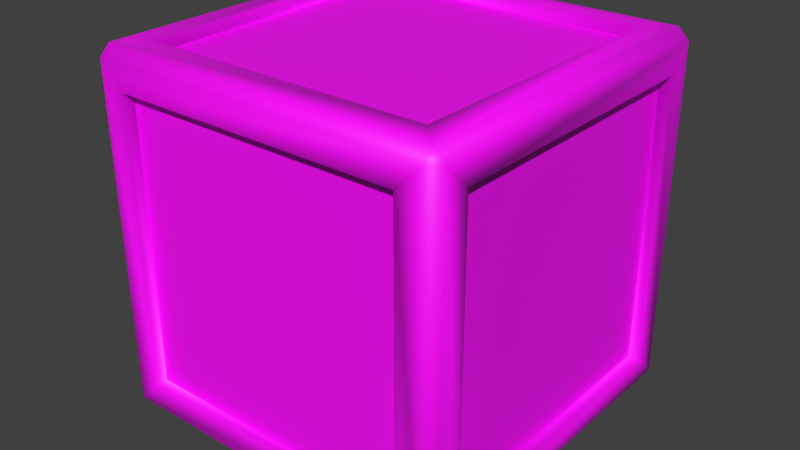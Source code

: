 # Source: generic_crate_01_a.blend  (saved by Blender 2.82.7; exported with 4.5.12 LTS)
import bpy
from mathutils import Matrix  # noqa: F401  (used for matrix-valued properties, if any)

bpy.ops.wm.read_factory_settings(use_empty=True)
scene = bpy.context.scene
scene.name = 'Scene'

# ---- collections
col_collection_1_000 = bpy.data.collections.new('Collection 1.000'); scene.collection.children.link(col_collection_1_000)
col_high_poly = bpy.data.collections.new('High Poly'); col_collection_1_000.children.link(col_high_poly)
col_low_poly = bpy.data.collections.new('Low Poly'); col_collection_1_000.children.link(col_low_poly)

# ---- images (referenced by path relative to the original .blend; pixels are not part of the script)
import os
ASSET_DIR = os.environ.get("B2B_ASSET_DIR", "")  # directory of the original .blend (textures are referenced by path, not embedded)
HERE = os.path.dirname(os.path.abspath(__file__))  # packed textures are extracted next to this script under _unpacked/

def load_image(name, relpath, width, height, colorspace="sRGB"):
    """Load a texture the original file referenced (path relative to the .blend, or extracted next to this script)."""
    p = next((c for c in (os.path.join(HERE, relpath), os.path.join(ASSET_DIR, relpath)) if relpath and os.path.exists(c)), "")
    if p:
        img = bpy.data.images.load(p, check_existing=True)
        img.name = name
    else:  # same state as the original file: an image datablock whose file is absent (Cycles renders it pink)
        img = bpy.data.images.new(name, width, height)
        img.source = "FILE"
        img.filepath = "//" + (relpath or name)
    img.colorspace_settings.name = colorspace
    return img
img_generic_crate_01_a_d_png = load_image('generic_crate_01_a_D.png', 'generic_crate_01_a_D.png', 1024, 1024, 'sRGB')

# ---- materials (node trees are filled in below, after node groups)
mat_generic_crate_01_a = bpy.data.materials.new('generic_crate_01_a')
mat_generic_crate_01_a.alpha_threshold = 0.0
mat_generic_crate_01_a.use_transparent_shadow = False
mat_generic_crate_01_a.roughness = 0.5
mat_generic_crate_01_a.specular_intensity = 1.0
mat_generic_crate_01_a.line_color = (0.0, 0.0, 0.0, 1.0)

# ---- material node trees
mat_generic_crate_01_a.use_nodes = True; mat_generic_crate_01_a.node_tree.nodes.clear()
_N = mat_generic_crate_01_a.node_tree.nodes; _L = mat_generic_crate_01_a.node_tree.links
n0 = _N.new('ShaderNodeOutputMaterial'); n0.name = 'Material Output'; n0.location = (300, 300)
n1 = _N.new('ShaderNodeBsdfPrincipled'); n1.name = 'Principled BSDF'; n1.location = (10, 300)
n1.distribution = 'GGX'
n1.subsurface_method = 'BURLEY'
n1.inputs[3].default_value = 1.45
n1.inputs[27].default_value = (0.0, 0.0, 0.0, 1.0)
n1.inputs[28].default_value = 1.0
n2 = _N.new('ShaderNodeTexImage'); n2.name = 'Image Texture'; n2.location = (-280, 280)
n2.image = img_generic_crate_01_a_d_png
_L.new(n1.outputs[0], n0.inputs[0])
_L.new(n2.outputs[0], n1.inputs[0])
n0.is_active_output = True

# ---- world
world_world = bpy.data.worlds.new('World'); scene.world = world_world
world_world.color = (0.05088, 0.05088, 0.05088)
world_world.use_sun_shadow = False
world_world.sun_shadow_jitter_overblur = 0.0
world_world.cycles.sampling_method = 'NONE'
world_world.cycles.sample_map_resolution = 256

# ---- meshes
me_cratewa64 = bpy.data.meshes.new('cratewA64')
me_cratewa64.from_pydata([(-0.47, -0.47, 0.0), (-0.47, -0.5, 0.03), (-0.5, -0.47, 0.03), (-0.5, 0.47, 0.03), (-0.47, 0.5, 0.03), (-0.47, 0.47, 0.0), (0.47, 0.5, 0.03), (0.5, 0.47, 0.03), (0.47, 0.47, 0.0), (0.5, -0.47, 0.03), (0.47, -0.5, 0.03), (0.47, -0.47, 0.0), (-0.5, -0.47, 0.97), (-0.47, -0.5, 0.97), (-0.47, -0.47, 1.0), (-0.5, 0.47, 0.97), (-0.47, 0.47, 1.0), (-0.47, 0.5, 0.97), (0.47, 0.5, 0.97), (0.47, 0.47, 1.0), (0.5, 0.47, 0.97), (0.5, -0.47, 0.97), (0.47, -0.47, 1.0), (0.47, -0.5, 0.97), (-0.4003, -0.5, 0.09965), (-0.4003, -0.5, 0.9003), (-0.5, -0.4003, 0.9003), (-0.5, -0.4003, 0.09965), (-0.4003, -0.4003, 1.0), (-0.4003, 0.4003, 1.0), (-0.5, 0.4003, 0.9003), (-0.4003, 0.5, 0.9003), (-0.4003, 0.5, 0.09965), (-0.5, 0.4003, 0.09965), (0.4003, 0.4003, 1.0), (0.4003, 0.5, 0.9003), (0.5, 0.4003, 0.9003), (0.5, 0.4003, 0.09965), (0.4003, 0.5, 0.09965), (0.4003, -0.4003, 1.0), (0.5, -0.4003, 0.9003), (0.4003, -0.5, 0.9003), (0.4003, -0.5, 0.09965), (0.5, -0.4003, 0.09965), (-0.47, -0.4003, 0.9003), (-0.47, -0.4003, 0.09965), (-0.47, 0.4003, 0.9003), (-0.47, 0.4003, 0.09965), (-0.4003, -0.47, 0.09965), (-0.4003, -0.47, 0.9003), (0.4003, -0.47, 0.9003), (0.4003, -0.47, 0.09965), (0.47, 0.4003, 0.9003), (0.47, 0.4003, 0.09965), (0.47, -0.4003, 0.9003), (0.47, -0.4003, 0.09965), (-0.4003, 0.47, 0.9003), (-0.4003, 0.47, 0.09965), (0.4003, 0.47, 0.9003), (0.4003, 0.47, 0.09965), (-0.4003, -0.4003, 0.97), (-0.4003, 0.4003, 0.97), (0.4003, 0.4003, 0.97), (0.4003, -0.4003, 0.97)], [], [(43, 37, 53, 55), (28, 39, 63, 60), (38, 32, 57, 59), (24, 42, 51, 48), (0, 1, 2), (3, 4, 5), (6, 7, 8), (9, 10, 11), (12, 13, 14), (15, 16, 17), (18, 19, 20), (21, 22, 23), (1, 13, 12, 2), (14, 16, 15, 12), (17, 4, 3, 15), (5, 0, 2, 3), (16, 19, 18, 17), (20, 7, 6, 18), (8, 5, 4, 6), (19, 22, 21, 20), (23, 10, 9, 21), (11, 8, 7, 9), (22, 14, 13, 23), (0, 11, 10, 1), (33, 27, 45, 47), (24, 25, 13, 1), (26, 27, 2, 12), (28, 29, 16, 14), (30, 26, 12, 15), (31, 32, 4, 17), (33, 30, 15, 3), (27, 33, 3, 2), (29, 34, 19, 16), (35, 31, 17, 18), (36, 37, 7, 20), (38, 35, 18, 6), (32, 38, 6, 4), (34, 39, 22, 19), (40, 36, 20, 21), (41, 42, 10, 23), (43, 40, 21, 9), (37, 43, 9, 7), (39, 28, 14, 22), (25, 41, 23, 13), (42, 24, 1, 10), (44, 46, 47, 45), (30, 33, 47, 46), (26, 30, 46, 44), (27, 26, 44, 45), (50, 49, 48, 51), (41, 25, 49, 50), (42, 41, 50, 51), (25, 24, 48, 49), (52, 54, 55, 53), (40, 43, 55, 54), (36, 40, 54, 52), (37, 36, 52, 53), (56, 58, 59, 57), (35, 38, 59, 58), (31, 35, 58, 56), (32, 31, 56, 57), (63, 62, 61, 60), (39, 34, 62, 63), (34, 29, 61, 62), (29, 28, 60, 61)])
me_cratewa64.polygons.foreach_set('use_smooth', [1, 1, 1, 1, 1, 1, 1, 1, 1, 1, 1, 1, 1, 1, 1, 1, 1, 1, 1, 1, 1, 1, 1, 1, 1, 1, 1, 1, 1, 1, 1, 1, 1, 1, 1, 1, 1, 1, 1, 1, 1, 1, 1, 1, 1, 0, 1, 1, 1, 0, 1, 1, 1, 0, 1, 1, 1, 0, 1, 1, 1, 0, 1, 1, 1])
_uv = me_cratewa64.uv_layers.new(name='UVMap')
_uv.uv.foreach_set('vector', [0.9352, 0.15, 0.9352, 0.8481, 0.909, 0.8481, 0.909, 0.15, 0.1525, 0.9357, 0.8488, 0.9357, 0.8488, 0.9096, 0.1525, 0.9096, 0.8483, 0.935, 0.1502, 0.935, 0.1502, 0.9088, 0.8483, 0.9088, 0.1502, 0.06315, 0.8483, 0.06315, 0.8483, 0.0893, 0.1502, 0.0893, 0.03, 0.03, 0.0, 0.03, 0.03, 0.0, 0.97, 0.97, 1.0, 0.97, 0.97, 1.0, 0.97, 0.03, 1.0, 0.03, 0.97, 0.0, 0.97, 0.97, 1.0, 0.97, 0.97, 1.0, 0.03, 0.03, 0.0, 0.03, 0.03, 0.0, 0.97, 0.03, 0.97, 0.0, 1.0, 0.03, 0.97, 0.97, 0.97, 1.0, 1.0, 0.97, 0.97, 0.03, 0.97, 0.0, 1.0, 0.03, 0.97, 0.03, 0.97, 0.97, 1.0, 0.97, 1.0, 0.03, 0.03, 0.97, 0.97, 0.97, 0.97, 1.0, 0.03, 1.0, 0.03, 0.97, 0.03, 0.03, 0.0, 0.03, 0.0, 0.97, 0.97, 0.03, 0.03, 0.03, 0.03, 0.0, 0.97, 0.0, 0.97, 0.97, 0.97, 0.03, 1.0, 0.03, 1.0, 0.97, 0.03, 0.03, 0.03, 0.97, 0.0, 0.97, 0.0, 0.03, 0.97, 0.97, 0.97, 0.03, 1.0, 0.03, 1.0, 0.97, 0.97, 0.03, 0.03, 0.03, 0.03, 0.0, 0.97, 0.0, 0.03, 0.97, 0.03, 0.03, 0.0, 0.03, 0.0, 0.97, 0.03, 0.97, 0.97, 0.97, 0.97, 1.0, 0.03, 1.0, 0.03, 0.03, 0.03, 0.97, 0.0, 0.97, 0.0, 0.03, 0.03, 0.03, 0.03, 0.97, 0.0, 0.97, 0.0, 0.03, 0.06335, 0.8481, 0.06335, 0.15, 0.0895, 0.15, 0.0895, 0.8481, 0.9003, 0.09965, 0.9003, 0.9003, 0.97, 0.97, 0.97, 0.03, 0.09965, 0.09965, 0.09965, 0.9003, 0.03, 0.97, 0.03, 0.03, 0.09965, 0.9003, 0.9003, 0.9003, 0.97, 0.97, 0.03, 0.97, 0.9003, 0.09965, 0.09965, 0.09965, 0.03, 0.03, 0.97, 0.03, 0.09965, 0.9003, 0.09965, 0.09965, 0.03, 0.03, 0.03, 0.97, 0.9003, 0.9003, 0.9003, 0.09965, 0.97, 0.03, 0.97, 0.97, 0.09965, 0.9003, 0.9003, 0.9003, 0.97, 0.97, 0.03, 0.97, 0.9003, 0.9003, 0.9003, 0.09965, 0.97, 0.03, 0.97, 0.97, 0.9003, 0.9003, 0.09965, 0.9003, 0.03, 0.97, 0.97, 0.97, 0.09965, 0.09965, 0.09965, 0.9003, 0.03, 0.97, 0.03, 0.03, 0.9003, 0.09965, 0.9003, 0.9003, 0.97, 0.97, 0.97, 0.03, 0.09965, 0.09965, 0.9003, 0.09965, 0.97, 0.03, 0.03, 0.03, 0.9003, 0.09965, 0.09965, 0.09965, 0.03, 0.03, 0.97, 0.03, 0.9003, 0.09965, 0.09965, 0.09965, 0.03, 0.03, 0.97, 0.03, 0.09965, 0.9003, 0.09965, 0.09965, 0.03, 0.03, 0.03, 0.97, 0.9003, 0.9003, 0.9003, 0.09965, 0.97, 0.03, 0.97, 0.97, 0.09965, 0.9003, 0.9003, 0.9003, 0.97, 0.97, 0.03, 0.97, 0.09965, 0.09965, 0.09965, 0.9003, 0.03, 0.97, 0.03, 0.03, 0.9003, 0.9003, 0.09965, 0.9003, 0.03, 0.97, 0.97, 0.97, 0.09965, 0.09965, 0.9003, 0.09965, 0.97, 0.03, 0.03, 0.03, 0.09965, 0.09965, 0.9003, 0.09965, 0.9003, 0.9003, 0.09965, 0.9003, 0.06586, 0.849, 0.06586, 0.1527, 0.09195, 0.1527, 0.09195, 0.849, 0.06335, 0.15, 0.06335, 0.8481, 0.0895, 0.8481, 0.0895, 0.15, 0.06586, 0.1527, 0.06586, 0.849, 0.09195, 0.849, 0.09195, 0.1527, 0.09965, 0.9003, 0.9003, 0.9003, 0.9003, 0.09965, 0.09965, 0.09965, 0.8483, 0.06315, 0.1502, 0.06315, 0.1502, 0.0893, 0.8483, 0.0893, 0.06434, 0.1549, 0.06434, 0.8477, 0.0903, 0.8477, 0.0903, 0.1549, 0.06434, 0.8477, 0.06434, 0.1549, 0.0903, 0.1549, 0.0903, 0.8477, 0.09965, 0.09965, 0.9003, 0.09965, 0.9003, 0.9003, 0.09965, 0.9003, 0.9355, 0.849, 0.9355, 0.1527, 0.9094, 0.1527, 0.9094, 0.849, 0.9352, 0.8481, 0.9352, 0.15, 0.909, 0.15, 0.909, 0.8481, 0.9355, 0.1527, 0.9355, 0.849, 0.9094, 0.849, 0.9094, 0.1527, 0.09965, 0.9003, 0.9003, 0.9003, 0.9003, 0.09965, 0.09965, 0.09965, 0.9296, 0.8477, 0.9296, 0.1549, 0.9037, 0.1549, 0.9037, 0.8477, 0.1502, 0.935, 0.8483, 0.935, 0.8483, 0.9088, 0.1502, 0.9088, 0.9296, 0.1549, 0.9296, 0.8477, 0.9037, 0.8477, 0.9037, 0.1549, 0.09965, 0.09965, 0.9003, 0.09965, 0.9003, 0.9003, 0.09965, 0.9003, 0.1506, 0.9339, 0.8434, 0.9339, 0.8434, 0.908, 0.1506, 0.908, 0.8488, 0.9357, 0.1525, 0.9357, 0.1525, 0.9096, 0.8488, 0.9096, 0.8434, 0.9339, 0.1506, 0.9339, 0.1506, 0.908, 0.8434, 0.908])
_ca = me_cratewa64.color_attributes.new('Col', 'BYTE_COLOR', 'CORNER')
_ca.data.foreach_set('color', [1.0, 1.0, 1.0, 1.0, 1.0, 1.0, 1.0, 1.0, 0.3325, 0.3325, 0.3325, 1.0, 0.3278, 0.3278, 0.3278, 1.0, 1.0, 1.0, 1.0, 1.0, 1.0, 1.0, 1.0, 1.0, 0.3185, 0.3185, 0.3185, 1.0, 0.3185, 0.3185, 0.3185, 1.0, 1.0, 1.0, 1.0, 1.0, 1.0, 1.0, 1.0, 1.0, 0.3185, 0.3185, 0.3185, 1.0, 0.3231, 0.3231, 0.3231, 1.0, 1.0, 1.0, 1.0, 1.0, 1.0, 1.0, 1.0, 1.0, 0.3185, 0.3185, 0.3185, 1.0, 0.3231, 0.3231, 0.3231, 1.0, 1.0, 1.0, 1.0, 1.0, 1.0, 1.0, 1.0, 1.0, 1.0, 1.0, 1.0, 1.0, 1.0, 1.0, 1.0, 1.0, 1.0, 1.0, 1.0, 1.0, 1.0, 1.0, 1.0, 1.0, 1.0, 1.0, 1.0, 1.0, 1.0, 1.0, 1.0, 1.0, 1.0, 1.0, 1.0, 1.0, 1.0, 1.0, 1.0, 1.0, 1.0, 1.0, 1.0, 1.0, 1.0, 1.0, 1.0, 1.0, 1.0, 1.0, 1.0, 1.0, 1.0, 1.0, 1.0, 1.0, 1.0, 1.0, 1.0, 1.0, 1.0, 1.0, 1.0, 1.0, 1.0, 1.0, 1.0, 1.0, 1.0, 1.0, 1.0, 1.0, 1.0, 1.0, 1.0, 1.0, 1.0, 1.0, 1.0, 1.0, 1.0, 1.0, 1.0, 1.0, 1.0, 1.0, 1.0, 1.0, 1.0, 1.0, 1.0, 1.0, 1.0, 1.0, 1.0, 1.0, 1.0, 1.0, 1.0, 1.0, 1.0, 1.0, 1.0, 1.0, 1.0, 1.0, 1.0, 1.0, 1.0, 1.0, 1.0, 1.0, 1.0, 1.0, 1.0, 1.0, 1.0, 1.0, 1.0, 1.0, 1.0, 1.0, 1.0, 1.0, 1.0, 1.0, 1.0, 1.0, 1.0, 1.0, 1.0, 1.0, 1.0, 1.0, 1.0, 1.0, 1.0, 1.0, 1.0, 1.0, 1.0, 1.0, 1.0, 1.0, 1.0, 1.0, 1.0, 1.0, 1.0, 1.0, 1.0, 1.0, 1.0, 1.0, 1.0, 1.0, 1.0, 1.0, 1.0, 1.0, 1.0, 1.0, 1.0, 1.0, 1.0, 1.0, 1.0, 1.0, 1.0, 1.0, 1.0, 1.0, 1.0, 1.0, 1.0, 1.0, 1.0, 1.0, 1.0, 1.0, 1.0, 1.0, 1.0, 1.0, 1.0, 1.0, 1.0, 1.0, 1.0, 1.0, 1.0, 1.0, 1.0, 1.0, 1.0, 1.0, 1.0, 1.0, 1.0, 1.0, 1.0, 1.0, 1.0, 1.0, 1.0, 1.0, 1.0, 1.0, 1.0, 1.0, 1.0, 1.0, 1.0, 1.0, 1.0, 1.0, 1.0, 1.0, 1.0, 1.0, 1.0, 1.0, 1.0, 1.0, 1.0, 1.0, 1.0, 1.0, 1.0, 1.0, 1.0, 1.0, 1.0, 1.0, 1.0, 1.0, 1.0, 1.0, 1.0, 1.0, 1.0, 1.0, 1.0, 1.0, 1.0, 1.0, 1.0, 1.0, 1.0, 1.0, 1.0, 1.0, 1.0, 1.0, 1.0, 1.0, 1.0, 1.0, 1.0, 1.0, 1.0, 1.0, 1.0, 1.0, 1.0, 1.0, 1.0, 1.0, 1.0, 1.0, 1.0, 1.0, 1.0, 1.0, 1.0, 1.0, 1.0, 1.0, 1.0, 1.0, 1.0, 1.0, 1.0, 1.0, 1.0, 1.0, 1.0, 1.0, 1.0, 1.0, 1.0, 1.0, 1.0, 1.0, 1.0, 1.0, 0.3185, 0.3185, 0.3185, 1.0, 0.3185, 0.3185, 0.3185, 1.0, 1.0, 1.0, 1.0, 1.0, 1.0, 1.0, 1.0, 1.0, 1.0, 1.0, 1.0, 1.0, 1.0, 1.0, 1.0, 1.0, 1.0, 1.0, 1.0, 1.0, 1.0, 1.0, 1.0, 1.0, 1.0, 1.0, 1.0, 1.0, 1.0, 1.0, 1.0, 1.0, 1.0, 1.0, 1.0, 1.0, 1.0, 1.0, 1.0, 1.0, 1.0, 1.0, 1.0, 1.0, 1.0, 1.0, 1.0, 1.0, 1.0, 1.0, 1.0, 1.0, 1.0, 1.0, 1.0, 1.0, 1.0, 1.0, 1.0, 1.0, 1.0, 1.0, 1.0, 1.0, 1.0, 1.0, 1.0, 1.0, 1.0, 1.0, 1.0, 1.0, 1.0, 1.0, 1.0, 1.0, 1.0, 1.0, 1.0, 1.0, 1.0, 1.0, 1.0, 1.0, 1.0, 1.0, 1.0, 1.0, 1.0, 1.0, 1.0, 1.0, 1.0, 1.0, 1.0, 1.0, 1.0, 1.0, 1.0, 1.0, 1.0, 1.0, 1.0, 1.0, 1.0, 1.0, 1.0, 1.0, 1.0, 1.0, 1.0, 1.0, 1.0, 1.0, 1.0, 1.0, 1.0, 1.0, 1.0, 1.0, 1.0, 1.0, 1.0, 1.0, 1.0, 1.0, 1.0, 1.0, 1.0, 1.0, 1.0, 1.0, 1.0, 1.0, 1.0, 1.0, 1.0, 1.0, 1.0, 1.0, 1.0, 1.0, 1.0, 1.0, 1.0, 1.0, 1.0, 1.0, 1.0, 1.0, 1.0, 1.0, 1.0, 1.0, 1.0, 1.0, 1.0, 1.0, 1.0, 1.0, 1.0, 1.0, 1.0, 1.0, 1.0, 1.0, 1.0, 1.0, 1.0, 1.0, 1.0, 1.0, 1.0, 1.0, 1.0, 1.0, 1.0, 1.0, 1.0, 1.0, 1.0, 1.0, 1.0, 1.0, 1.0, 1.0, 1.0, 1.0, 1.0, 1.0, 1.0, 1.0, 1.0, 1.0, 1.0, 1.0, 1.0, 1.0, 1.0, 1.0, 1.0, 1.0, 1.0, 1.0, 1.0, 1.0, 1.0, 1.0, 1.0, 1.0, 1.0, 1.0, 1.0, 1.0, 1.0, 1.0, 1.0, 1.0, 1.0, 1.0, 1.0, 1.0, 1.0, 1.0, 1.0, 1.0, 1.0, 1.0, 1.0, 1.0, 1.0, 1.0, 1.0, 1.0, 1.0, 1.0, 1.0, 1.0, 1.0, 1.0, 1.0, 1.0, 1.0, 1.0, 1.0, 1.0, 1.0, 1.0, 1.0, 1.0, 1.0, 1.0, 1.0, 1.0, 1.0, 1.0, 1.0, 1.0, 1.0, 1.0, 1.0, 1.0, 1.0, 1.0, 1.0, 1.0, 1.0, 1.0, 1.0, 1.0, 1.0, 1.0, 1.0, 1.0, 1.0, 1.0, 1.0, 1.0, 1.0, 1.0, 1.0, 1.0, 1.0, 1.0, 1.0, 1.0, 1.0, 1.0, 1.0, 1.0, 1.0, 1.0, 1.0, 1.0, 1.0, 1.0, 1.0, 1.0, 1.0, 1.0, 1.0, 1.0, 1.0, 1.0, 1.0, 1.0, 1.0, 1.0, 1.0, 1.0, 1.0, 1.0, 1.0, 1.0, 1.0, 1.0, 1.0, 1.0, 1.0, 1.0, 1.0, 1.0, 1.0, 1.0, 1.0, 1.0, 1.0, 1.0, 1.0, 1.0, 1.0, 1.0, 1.0, 1.0, 1.0, 1.0, 1.0, 1.0, 1.0, 1.0, 1.0, 1.0, 1.0, 1.0, 0.3185, 0.3185, 0.3185, 1.0, 0.3185, 0.3185, 0.3185, 1.0, 1.0, 1.0, 1.0, 1.0, 1.0, 1.0, 1.0, 1.0, 0.3185, 0.3185, 0.3185, 1.0, 0.3185, 0.3185, 0.3185, 1.0, 1.0, 1.0, 1.0, 1.0, 1.0, 1.0, 1.0, 1.0, 0.3185, 0.3185, 0.3185, 1.0, 0.3185, 0.3185, 0.3185, 1.0, 1.0, 1.0, 1.0, 1.0, 1.0, 1.0, 1.0, 1.0, 1.0, 1.0, 1.0, 1.0, 1.0, 1.0, 1.0, 1.0, 1.0, 1.0, 1.0, 1.0, 1.0, 1.0, 1.0, 1.0, 0.3712, 0.3712, 0.3712, 1.0, 0.3185, 0.3185, 0.3185, 1.0, 1.0, 1.0, 1.0, 1.0, 1.0, 1.0, 1.0, 1.0, 0.3185, 0.3185, 0.3185, 1.0, 0.3185, 0.3185, 0.3185, 1.0, 1.0, 1.0, 1.0, 1.0, 1.0, 1.0, 1.0, 1.0, 0.3231, 0.3231, 0.3231, 1.0, 0.3712, 0.3712, 0.3712, 1.0, 1.0, 1.0, 1.0, 1.0, 1.0, 1.0, 1.0, 1.0, 1.0, 1.0, 1.0, 1.0, 1.0, 1.0, 1.0, 1.0, 1.0, 1.0, 1.0, 1.0, 1.0, 1.0, 1.0, 1.0, 0.3278, 0.3278, 0.3278, 1.0, 0.3231, 0.3231, 0.3231, 1.0, 1.0, 1.0, 1.0, 1.0, 1.0, 1.0, 1.0, 1.0, 0.3231, 0.3231, 0.3231, 1.0, 0.3325, 0.3325, 0.3325, 1.0, 1.0, 1.0, 1.0, 1.0, 1.0, 1.0, 1.0, 1.0, 0.3325, 0.3325, 0.3325, 1.0, 0.3325, 0.3325, 0.3325, 1.0, 1.0, 1.0, 1.0, 1.0, 1.0, 1.0, 1.0, 1.0, 1.0, 1.0, 1.0, 1.0, 1.0, 1.0, 1.0, 1.0, 1.0, 1.0, 1.0, 1.0, 1.0, 1.0, 1.0, 1.0, 0.3231, 0.3231, 0.3231, 1.0, 0.3278, 0.3278, 0.3278, 1.0, 1.0, 1.0, 1.0, 1.0, 1.0, 1.0, 1.0, 1.0, 0.3278, 0.3278, 0.3278, 1.0, 0.3419, 0.3419, 0.3419, 1.0, 1.0, 1.0, 1.0, 1.0, 1.0, 1.0, 1.0, 1.0, 0.3419, 0.3419, 0.3419, 1.0, 0.3185, 0.3185, 0.3185, 1.0, 1.0, 1.0, 1.0, 1.0, 1.0, 1.0, 1.0, 1.0, 1.0, 1.0, 1.0, 1.0, 1.0, 1.0, 1.0, 1.0, 1.0, 1.0, 1.0, 1.0, 0.9216, 0.9216, 0.9216, 1.0, 0.3185, 0.3185, 0.3185, 1.0, 0.3185, 0.3185, 0.3185, 1.0, 0.9216, 0.9216, 0.9216, 1.0, 0.9911, 0.9911, 0.9911, 1.0, 0.3231, 0.3231, 0.3231, 1.0, 0.3185, 0.3185, 0.3185, 1.0, 0.9911, 0.9911, 0.9911, 1.0, 1.0, 1.0, 1.0, 1.0, 0.3185, 0.3185, 0.3185, 1.0, 0.3231, 0.3231, 0.3231, 1.0])
me_cratewa64.materials.append(mat_generic_crate_01_a)
me_cratewa64.use_remesh_preserve_volume = False
me_cratewa64.use_remesh_preserve_attributes = False
me_cratewa64.use_mirror_vertex_groups = False
me_cratewa64.use_paint_bone_selection = False
me_cratewa64.use_paint_mask = True
me_cratewa64.update()
me_cratewa64_001 = bpy.data.meshes.new('cratewA64.001')
me_cratewa64_001.from_pydata([(-0.47, -0.47, 0.0), (-0.47, -0.5, 0.03), (-0.5, -0.47, 0.03), (-0.5, 0.47, 0.03), (-0.47, 0.5, 0.03), (-0.47, 0.47, 0.0), (0.47, 0.5, 0.03), (0.5, 0.47, 0.03), (0.47, 0.47, 0.0), (0.5, -0.47, 0.03), (0.47, -0.5, 0.03), (0.47, -0.47, 0.0), (-0.5, -0.47, 0.97), (-0.47, -0.5, 0.97), (-0.47, -0.47, 1.0), (-0.5, 0.47, 0.97), (-0.47, 0.47, 1.0), (-0.47, 0.5, 0.97), (0.47, 0.5, 0.97), (0.47, 0.47, 1.0), (0.5, 0.47, 0.97), (0.5, -0.47, 0.97), (0.47, -0.47, 1.0), (0.47, -0.5, 0.97), (-0.4003, -0.5, 0.09965), (-0.4003, -0.5, 0.9003), (-0.5, -0.4003, 0.9003), (-0.5, -0.4003, 0.09965), (-0.4003, -0.4003, 1.0), (-0.4003, 0.4003, 1.0), (-0.5, 0.4003, 0.9003), (-0.4003, 0.5, 0.9003), (-0.4003, 0.5, 0.09965), (-0.5, 0.4003, 0.09965), (0.4003, 0.4003, 1.0), (0.4003, 0.5, 0.9003), (0.5, 0.4003, 0.9003), (0.5, 0.4003, 0.09965), (0.4003, 0.5, 0.09965), (0.4003, -0.4003, 1.0), (0.5, -0.4003, 0.9003), (0.4003, -0.5, 0.9003), (0.4003, -0.5, 0.09965), (0.5, -0.4003, 0.09965), (-0.47, -0.4003, 0.9003), (-0.47, -0.4003, 0.09965), (-0.47, 0.4003, 0.9003), (-0.47, 0.4003, 0.09965), (-0.4003, -0.47, 0.09965), (-0.4003, -0.47, 0.9003), (0.4003, -0.47, 0.9003), (0.4003, -0.47, 0.09965), (0.47, 0.4003, 0.9003), (0.47, 0.4003, 0.09965), (0.47, -0.4003, 0.9003), (0.47, -0.4003, 0.09965), (-0.4003, 0.47, 0.9003), (-0.4003, 0.47, 0.09965), (0.4003, 0.47, 0.9003), (0.4003, 0.47, 0.09965), (-0.4003, -0.4003, 0.97), (-0.4003, 0.4003, 0.97), (0.4003, 0.4003, 0.97), (0.4003, -0.4003, 0.97)], [], [(43, 37, 53, 55), (28, 39, 63, 60), (38, 32, 57, 59), (24, 42, 51, 48), (0, 1, 2), (3, 4, 5), (6, 7, 8), (9, 10, 11), (12, 13, 14), (15, 16, 17), (18, 19, 20), (21, 22, 23), (1, 13, 12, 2), (14, 16, 15, 12), (17, 4, 3, 15), (5, 0, 2, 3), (16, 19, 18, 17), (20, 7, 6, 18), (8, 5, 4, 6), (19, 22, 21, 20), (23, 10, 9, 21), (11, 8, 7, 9), (22, 14, 13, 23), (0, 11, 10, 1), (33, 27, 45, 47), (24, 25, 13, 1), (26, 27, 2, 12), (28, 29, 16, 14), (30, 26, 12, 15), (31, 32, 4, 17), (33, 30, 15, 3), (27, 33, 3, 2), (29, 34, 19, 16), (35, 31, 17, 18), (36, 37, 7, 20), (38, 35, 18, 6), (32, 38, 6, 4), (34, 39, 22, 19), (40, 36, 20, 21), (41, 42, 10, 23), (43, 40, 21, 9), (37, 43, 9, 7), (39, 28, 14, 22), (25, 41, 23, 13), (42, 24, 1, 10), (44, 46, 47, 45), (30, 33, 47, 46), (26, 30, 46, 44), (27, 26, 44, 45), (50, 49, 48, 51), (41, 25, 49, 50), (42, 41, 50, 51), (25, 24, 48, 49), (52, 54, 55, 53), (40, 43, 55, 54), (36, 40, 54, 52), (37, 36, 52, 53), (56, 58, 59, 57), (35, 38, 59, 58), (31, 35, 58, 56), (32, 31, 56, 57), (63, 62, 61, 60), (39, 34, 62, 63), (34, 29, 61, 62), (29, 28, 60, 61)])
me_cratewa64_001.polygons.foreach_set('use_smooth', [1, 1, 1, 1, 1, 1, 1, 1, 1, 1, 1, 1, 1, 1, 1, 1, 1, 1, 1, 1, 1, 1, 1, 1, 1, 1, 1, 1, 1, 1, 1, 1, 1, 1, 1, 1, 1, 1, 1, 1, 1, 1, 1, 1, 1, 0, 1, 1, 1, 0, 1, 1, 1, 0, 1, 1, 1, 0, 1, 1, 1, 0, 1, 1, 1])
_uv = me_cratewa64_001.uv_layers.new(name='UVMap')
_uv.uv.foreach_set('vector', [0.9352, 0.15, 0.9352, 0.8481, 0.909, 0.8481, 0.909, 0.15, 0.1525, 0.9357, 0.8488, 0.9357, 0.8488, 0.9096, 0.1525, 0.9096, 0.8483, 0.935, 0.1502, 0.935, 0.1502, 0.9088, 0.8483, 0.9088, 0.1502, 0.06315, 0.8483, 0.06315, 0.8483, 0.0893, 0.1502, 0.0893, 0.03, 0.03, 0.0, 0.03, 0.03, 0.0, 0.97, 0.97, 1.0, 0.97, 0.97, 1.0, 0.97, 0.03, 1.0, 0.03, 0.97, 0.0, 0.97, 0.97, 1.0, 0.97, 0.97, 1.0, 0.03, 0.03, 0.0, 0.03, 0.03, 0.0, 0.97, 0.03, 0.97, 0.0, 1.0, 0.03, 0.97, 0.97, 0.97, 1.0, 1.0, 0.97, 0.97, 0.03, 0.97, 0.0, 1.0, 0.03, 0.97, 0.03, 0.97, 0.97, 1.0, 0.97, 1.0, 0.03, 0.03, 0.97, 0.97, 0.97, 0.97, 1.0, 0.03, 1.0, 0.03, 0.97, 0.03, 0.03, 0.0, 0.03, 0.0, 0.97, 0.97, 0.03, 0.03, 0.03, 0.03, 0.0, 0.97, 0.0, 0.97, 0.97, 0.97, 0.03, 1.0, 0.03, 1.0, 0.97, 0.03, 0.03, 0.03, 0.97, 0.0, 0.97, 0.0, 0.03, 0.97, 0.97, 0.97, 0.03, 1.0, 0.03, 1.0, 0.97, 0.97, 0.03, 0.03, 0.03, 0.03, 0.0, 0.97, 0.0, 0.03, 0.97, 0.03, 0.03, 0.0, 0.03, 0.0, 0.97, 0.03, 0.97, 0.97, 0.97, 0.97, 1.0, 0.03, 1.0, 0.03, 0.03, 0.03, 0.97, 0.0, 0.97, 0.0, 0.03, 0.03, 0.03, 0.03, 0.97, 0.0, 0.97, 0.0, 0.03, 0.06335, 0.8481, 0.06335, 0.15, 0.0895, 0.15, 0.0895, 0.8481, 0.9003, 0.09965, 0.9003, 0.9003, 0.97, 0.97, 0.97, 0.03, 0.09965, 0.09965, 0.09965, 0.9003, 0.03, 0.97, 0.03, 0.03, 0.09965, 0.9003, 0.9003, 0.9003, 0.97, 0.97, 0.03, 0.97, 0.9003, 0.09965, 0.09965, 0.09965, 0.03, 0.03, 0.97, 0.03, 0.09965, 0.9003, 0.09965, 0.09965, 0.03, 0.03, 0.03, 0.97, 0.9003, 0.9003, 0.9003, 0.09965, 0.97, 0.03, 0.97, 0.97, 0.09965, 0.9003, 0.9003, 0.9003, 0.97, 0.97, 0.03, 0.97, 0.9003, 0.9003, 0.9003, 0.09965, 0.97, 0.03, 0.97, 0.97, 0.9003, 0.9003, 0.09965, 0.9003, 0.03, 0.97, 0.97, 0.97, 0.09965, 0.09965, 0.09965, 0.9003, 0.03, 0.97, 0.03, 0.03, 0.9003, 0.09965, 0.9003, 0.9003, 0.97, 0.97, 0.97, 0.03, 0.09965, 0.09965, 0.9003, 0.09965, 0.97, 0.03, 0.03, 0.03, 0.9003, 0.09965, 0.09965, 0.09965, 0.03, 0.03, 0.97, 0.03, 0.9003, 0.09965, 0.09965, 0.09965, 0.03, 0.03, 0.97, 0.03, 0.09965, 0.9003, 0.09965, 0.09965, 0.03, 0.03, 0.03, 0.97, 0.9003, 0.9003, 0.9003, 0.09965, 0.97, 0.03, 0.97, 0.97, 0.09965, 0.9003, 0.9003, 0.9003, 0.97, 0.97, 0.03, 0.97, 0.09965, 0.09965, 0.09965, 0.9003, 0.03, 0.97, 0.03, 0.03, 0.9003, 0.9003, 0.09965, 0.9003, 0.03, 0.97, 0.97, 0.97, 0.09965, 0.09965, 0.9003, 0.09965, 0.97, 0.03, 0.03, 0.03, 0.09965, 0.09965, 0.9003, 0.09965, 0.9003, 0.9003, 0.09965, 0.9003, 0.06586, 0.849, 0.06586, 0.1527, 0.09195, 0.1527, 0.09195, 0.849, 0.06335, 0.15, 0.06335, 0.8481, 0.0895, 0.8481, 0.0895, 0.15, 0.06586, 0.1527, 0.06586, 0.849, 0.09195, 0.849, 0.09195, 0.1527, 0.09965, 0.9003, 0.9003, 0.9003, 0.9003, 0.09965, 0.09965, 0.09965, 0.8483, 0.06315, 0.1502, 0.06315, 0.1502, 0.0893, 0.8483, 0.0893, 0.06434, 0.1549, 0.06434, 0.8477, 0.0903, 0.8477, 0.0903, 0.1549, 0.06434, 0.8477, 0.06434, 0.1549, 0.0903, 0.1549, 0.0903, 0.8477, 0.09965, 0.09965, 0.9003, 0.09965, 0.9003, 0.9003, 0.09965, 0.9003, 0.9355, 0.849, 0.9355, 0.1527, 0.9094, 0.1527, 0.9094, 0.849, 0.9352, 0.8481, 0.9352, 0.15, 0.909, 0.15, 0.909, 0.8481, 0.9355, 0.1527, 0.9355, 0.849, 0.9094, 0.849, 0.9094, 0.1527, 0.09965, 0.9003, 0.9003, 0.9003, 0.9003, 0.09965, 0.09965, 0.09965, 0.9296, 0.8477, 0.9296, 0.1549, 0.9037, 0.1549, 0.9037, 0.8477, 0.1502, 0.935, 0.8483, 0.935, 0.8483, 0.9088, 0.1502, 0.9088, 0.9296, 0.1549, 0.9296, 0.8477, 0.9037, 0.8477, 0.9037, 0.1549, 0.09965, 0.09965, 0.9003, 0.09965, 0.9003, 0.9003, 0.09965, 0.9003, 0.1506, 0.9339, 0.8434, 0.9339, 0.8434, 0.908, 0.1506, 0.908, 0.8488, 0.9357, 0.1525, 0.9357, 0.1525, 0.9096, 0.8488, 0.9096, 0.8434, 0.9339, 0.1506, 0.9339, 0.1506, 0.908, 0.8434, 0.908])
_ca = me_cratewa64_001.color_attributes.new('Col', 'BYTE_COLOR', 'CORNER')
_ca.data.foreach_set('color', [1.0, 1.0, 1.0, 1.0, 1.0, 1.0, 1.0, 1.0, 0.3325, 0.3325, 0.3325, 1.0, 0.3278, 0.3278, 0.3278, 1.0, 1.0, 1.0, 1.0, 1.0, 1.0, 1.0, 1.0, 1.0, 0.3185, 0.3185, 0.3185, 1.0, 0.3185, 0.3185, 0.3185, 1.0, 1.0, 1.0, 1.0, 1.0, 1.0, 1.0, 1.0, 1.0, 0.3185, 0.3185, 0.3185, 1.0, 0.3231, 0.3231, 0.3231, 1.0, 1.0, 1.0, 1.0, 1.0, 1.0, 1.0, 1.0, 1.0, 0.3185, 0.3185, 0.3185, 1.0, 0.3231, 0.3231, 0.3231, 1.0, 1.0, 1.0, 1.0, 1.0, 1.0, 1.0, 1.0, 1.0, 1.0, 1.0, 1.0, 1.0, 1.0, 1.0, 1.0, 1.0, 1.0, 1.0, 1.0, 1.0, 1.0, 1.0, 1.0, 1.0, 1.0, 1.0, 1.0, 1.0, 1.0, 1.0, 1.0, 1.0, 1.0, 1.0, 1.0, 1.0, 1.0, 1.0, 1.0, 1.0, 1.0, 1.0, 1.0, 1.0, 1.0, 1.0, 1.0, 1.0, 1.0, 1.0, 1.0, 1.0, 1.0, 1.0, 1.0, 1.0, 1.0, 1.0, 1.0, 1.0, 1.0, 1.0, 1.0, 1.0, 1.0, 1.0, 1.0, 1.0, 1.0, 1.0, 1.0, 1.0, 1.0, 1.0, 1.0, 1.0, 1.0, 1.0, 1.0, 1.0, 1.0, 1.0, 1.0, 1.0, 1.0, 1.0, 1.0, 1.0, 1.0, 1.0, 1.0, 1.0, 1.0, 1.0, 1.0, 1.0, 1.0, 1.0, 1.0, 1.0, 1.0, 1.0, 1.0, 1.0, 1.0, 1.0, 1.0, 1.0, 1.0, 1.0, 1.0, 1.0, 1.0, 1.0, 1.0, 1.0, 1.0, 1.0, 1.0, 1.0, 1.0, 1.0, 1.0, 1.0, 1.0, 1.0, 1.0, 1.0, 1.0, 1.0, 1.0, 1.0, 1.0, 1.0, 1.0, 1.0, 1.0, 1.0, 1.0, 1.0, 1.0, 1.0, 1.0, 1.0, 1.0, 1.0, 1.0, 1.0, 1.0, 1.0, 1.0, 1.0, 1.0, 1.0, 1.0, 1.0, 1.0, 1.0, 1.0, 1.0, 1.0, 1.0, 1.0, 1.0, 1.0, 1.0, 1.0, 1.0, 1.0, 1.0, 1.0, 1.0, 1.0, 1.0, 1.0, 1.0, 1.0, 1.0, 1.0, 1.0, 1.0, 1.0, 1.0, 1.0, 1.0, 1.0, 1.0, 1.0, 1.0, 1.0, 1.0, 1.0, 1.0, 1.0, 1.0, 1.0, 1.0, 1.0, 1.0, 1.0, 1.0, 1.0, 1.0, 1.0, 1.0, 1.0, 1.0, 1.0, 1.0, 1.0, 1.0, 1.0, 1.0, 1.0, 1.0, 1.0, 1.0, 1.0, 1.0, 1.0, 1.0, 1.0, 1.0, 1.0, 1.0, 1.0, 1.0, 1.0, 1.0, 1.0, 1.0, 1.0, 1.0, 1.0, 1.0, 1.0, 1.0, 1.0, 1.0, 1.0, 1.0, 1.0, 1.0, 1.0, 1.0, 1.0, 1.0, 1.0, 1.0, 1.0, 1.0, 1.0, 1.0, 1.0, 1.0, 1.0, 1.0, 1.0, 1.0, 1.0, 1.0, 1.0, 1.0, 1.0, 1.0, 1.0, 1.0, 1.0, 1.0, 1.0, 1.0, 1.0, 1.0, 1.0, 1.0, 1.0, 1.0, 1.0, 1.0, 1.0, 1.0, 1.0, 1.0, 1.0, 1.0, 1.0, 1.0, 1.0, 1.0, 1.0, 1.0, 1.0, 1.0, 1.0, 1.0, 1.0, 0.3185, 0.3185, 0.3185, 1.0, 0.3185, 0.3185, 0.3185, 1.0, 1.0, 1.0, 1.0, 1.0, 1.0, 1.0, 1.0, 1.0, 1.0, 1.0, 1.0, 1.0, 1.0, 1.0, 1.0, 1.0, 1.0, 1.0, 1.0, 1.0, 1.0, 1.0, 1.0, 1.0, 1.0, 1.0, 1.0, 1.0, 1.0, 1.0, 1.0, 1.0, 1.0, 1.0, 1.0, 1.0, 1.0, 1.0, 1.0, 1.0, 1.0, 1.0, 1.0, 1.0, 1.0, 1.0, 1.0, 1.0, 1.0, 1.0, 1.0, 1.0, 1.0, 1.0, 1.0, 1.0, 1.0, 1.0, 1.0, 1.0, 1.0, 1.0, 1.0, 1.0, 1.0, 1.0, 1.0, 1.0, 1.0, 1.0, 1.0, 1.0, 1.0, 1.0, 1.0, 1.0, 1.0, 1.0, 1.0, 1.0, 1.0, 1.0, 1.0, 1.0, 1.0, 1.0, 1.0, 1.0, 1.0, 1.0, 1.0, 1.0, 1.0, 1.0, 1.0, 1.0, 1.0, 1.0, 1.0, 1.0, 1.0, 1.0, 1.0, 1.0, 1.0, 1.0, 1.0, 1.0, 1.0, 1.0, 1.0, 1.0, 1.0, 1.0, 1.0, 1.0, 1.0, 1.0, 1.0, 1.0, 1.0, 1.0, 1.0, 1.0, 1.0, 1.0, 1.0, 1.0, 1.0, 1.0, 1.0, 1.0, 1.0, 1.0, 1.0, 1.0, 1.0, 1.0, 1.0, 1.0, 1.0, 1.0, 1.0, 1.0, 1.0, 1.0, 1.0, 1.0, 1.0, 1.0, 1.0, 1.0, 1.0, 1.0, 1.0, 1.0, 1.0, 1.0, 1.0, 1.0, 1.0, 1.0, 1.0, 1.0, 1.0, 1.0, 1.0, 1.0, 1.0, 1.0, 1.0, 1.0, 1.0, 1.0, 1.0, 1.0, 1.0, 1.0, 1.0, 1.0, 1.0, 1.0, 1.0, 1.0, 1.0, 1.0, 1.0, 1.0, 1.0, 1.0, 1.0, 1.0, 1.0, 1.0, 1.0, 1.0, 1.0, 1.0, 1.0, 1.0, 1.0, 1.0, 1.0, 1.0, 1.0, 1.0, 1.0, 1.0, 1.0, 1.0, 1.0, 1.0, 1.0, 1.0, 1.0, 1.0, 1.0, 1.0, 1.0, 1.0, 1.0, 1.0, 1.0, 1.0, 1.0, 1.0, 1.0, 1.0, 1.0, 1.0, 1.0, 1.0, 1.0, 1.0, 1.0, 1.0, 1.0, 1.0, 1.0, 1.0, 1.0, 1.0, 1.0, 1.0, 1.0, 1.0, 1.0, 1.0, 1.0, 1.0, 1.0, 1.0, 1.0, 1.0, 1.0, 1.0, 1.0, 1.0, 1.0, 1.0, 1.0, 1.0, 1.0, 1.0, 1.0, 1.0, 1.0, 1.0, 1.0, 1.0, 1.0, 1.0, 1.0, 1.0, 1.0, 1.0, 1.0, 1.0, 1.0, 1.0, 1.0, 1.0, 1.0, 1.0, 1.0, 1.0, 1.0, 1.0, 1.0, 1.0, 1.0, 1.0, 1.0, 1.0, 1.0, 1.0, 1.0, 1.0, 1.0, 1.0, 1.0, 1.0, 1.0, 1.0, 1.0, 1.0, 1.0, 1.0, 1.0, 1.0, 1.0, 1.0, 1.0, 1.0, 1.0, 1.0, 1.0, 1.0, 1.0, 1.0, 1.0, 1.0, 1.0, 1.0, 1.0, 1.0, 1.0, 1.0, 1.0, 1.0, 1.0, 1.0, 1.0, 1.0, 1.0, 1.0, 1.0, 1.0, 1.0, 1.0, 1.0, 1.0, 1.0, 1.0, 0.3185, 0.3185, 0.3185, 1.0, 0.3185, 0.3185, 0.3185, 1.0, 1.0, 1.0, 1.0, 1.0, 1.0, 1.0, 1.0, 1.0, 0.3185, 0.3185, 0.3185, 1.0, 0.3185, 0.3185, 0.3185, 1.0, 1.0, 1.0, 1.0, 1.0, 1.0, 1.0, 1.0, 1.0, 0.3185, 0.3185, 0.3185, 1.0, 0.3185, 0.3185, 0.3185, 1.0, 1.0, 1.0, 1.0, 1.0, 1.0, 1.0, 1.0, 1.0, 1.0, 1.0, 1.0, 1.0, 1.0, 1.0, 1.0, 1.0, 1.0, 1.0, 1.0, 1.0, 1.0, 1.0, 1.0, 1.0, 0.3712, 0.3712, 0.3712, 1.0, 0.3185, 0.3185, 0.3185, 1.0, 1.0, 1.0, 1.0, 1.0, 1.0, 1.0, 1.0, 1.0, 0.3185, 0.3185, 0.3185, 1.0, 0.3185, 0.3185, 0.3185, 1.0, 1.0, 1.0, 1.0, 1.0, 1.0, 1.0, 1.0, 1.0, 0.3231, 0.3231, 0.3231, 1.0, 0.3712, 0.3712, 0.3712, 1.0, 1.0, 1.0, 1.0, 1.0, 1.0, 1.0, 1.0, 1.0, 1.0, 1.0, 1.0, 1.0, 1.0, 1.0, 1.0, 1.0, 1.0, 1.0, 1.0, 1.0, 1.0, 1.0, 1.0, 1.0, 0.3278, 0.3278, 0.3278, 1.0, 0.3231, 0.3231, 0.3231, 1.0, 1.0, 1.0, 1.0, 1.0, 1.0, 1.0, 1.0, 1.0, 0.3231, 0.3231, 0.3231, 1.0, 0.3325, 0.3325, 0.3325, 1.0, 1.0, 1.0, 1.0, 1.0, 1.0, 1.0, 1.0, 1.0, 0.3325, 0.3325, 0.3325, 1.0, 0.3325, 0.3325, 0.3325, 1.0, 1.0, 1.0, 1.0, 1.0, 1.0, 1.0, 1.0, 1.0, 1.0, 1.0, 1.0, 1.0, 1.0, 1.0, 1.0, 1.0, 1.0, 1.0, 1.0, 1.0, 1.0, 1.0, 1.0, 1.0, 0.3231, 0.3231, 0.3231, 1.0, 0.3278, 0.3278, 0.3278, 1.0, 1.0, 1.0, 1.0, 1.0, 1.0, 1.0, 1.0, 1.0, 0.3278, 0.3278, 0.3278, 1.0, 0.3419, 0.3419, 0.3419, 1.0, 1.0, 1.0, 1.0, 1.0, 1.0, 1.0, 1.0, 1.0, 0.3419, 0.3419, 0.3419, 1.0, 0.3185, 0.3185, 0.3185, 1.0, 1.0, 1.0, 1.0, 1.0, 1.0, 1.0, 1.0, 1.0, 1.0, 1.0, 1.0, 1.0, 1.0, 1.0, 1.0, 1.0, 1.0, 1.0, 1.0, 1.0, 0.9216, 0.9216, 0.9216, 1.0, 0.3185, 0.3185, 0.3185, 1.0, 0.3185, 0.3185, 0.3185, 1.0, 0.9216, 0.9216, 0.9216, 1.0, 0.9911, 0.9911, 0.9911, 1.0, 0.3231, 0.3231, 0.3231, 1.0, 0.3185, 0.3185, 0.3185, 1.0, 0.9911, 0.9911, 0.9911, 1.0, 1.0, 1.0, 1.0, 1.0, 0.3185, 0.3185, 0.3185, 1.0, 0.3231, 0.3231, 0.3231, 1.0])
me_cratewa64_001.materials.append(mat_generic_crate_01_a)
me_cratewa64_001.use_remesh_preserve_volume = False
me_cratewa64_001.use_remesh_preserve_attributes = False
me_cratewa64_001.use_mirror_vertex_groups = False
me_cratewa64_001.use_paint_bone_selection = False
me_cratewa64_001.use_paint_mask = True
me_cratewa64_001.update()

# ---- objects
ob_base = bpy.data.objects.new('base', None)
ob_start = bpy.data.objects.new('start', None)
ob_cratewa64 = bpy.data.objects.new('cratewA64', me_cratewa64)
ob_base_001 = bpy.data.objects.new('base.001', None)
ob_start_001 = bpy.data.objects.new('start.001', None)
ob_cratewa64_001 = bpy.data.objects.new('cratewA64.001', me_cratewa64_001)

# ---- transforms, parenting, visibility, modifiers, constraints
ob_base.location = (0.0, 0.0, 0.0)
ob_base.empty_image_offset = (0.0, 0.0)
ob_base.lineart.crease_threshold = 0.0
ob_start.parent = ob_base
ob_start.location = (0.0, 0.0, 0.0)
ob_start.empty_image_offset = (0.0, 0.0)
ob_start.lineart.crease_threshold = 0.0
ob_cratewa64.parent = ob_start
ob_cratewa64.location = (0.0, 0.0, 0.0)
ob_cratewa64.lineart.crease_threshold = 0.0
ob_base_001.location = (0.0, 0.0, 0.0)
ob_base_001.empty_image_offset = (0.0, 0.0)
ob_base_001.lineart.crease_threshold = 0.0
ob_start_001.parent = ob_base_001
ob_start_001.location = (0.0, 0.0, 0.0)
ob_start_001.empty_image_offset = (0.0, 0.0)
ob_start_001.lineart.crease_threshold = 0.0
ob_cratewa64_001.parent = ob_start_001
ob_cratewa64_001.location = (0.0, 0.0, 0.0)
ob_cratewa64_001.lineart.crease_threshold = 0.0
_m = ob_cratewa64_001.modifiers.new('Decimate', 'DECIMATE')
_m.ratio = 0.09476

# ---- collection membership
col_high_poly.objects.link(ob_base)
col_high_poly.objects.link(ob_start)
col_high_poly.objects.link(ob_cratewa64)
col_low_poly.objects.link(ob_base_001)
col_low_poly.objects.link(ob_start_001)
col_low_poly.objects.link(ob_cratewa64_001)

# ---- scene / render settings (as saved in the file)
scene.frame_start = 1; scene.frame_end = 250; scene.frame_set(0)
scene.render.engine = 'BLENDER_EEVEE_NEXT'
scene.render.image_settings.compression = 90
scene.render.resolution_percentage = 50
scene.render.dither_intensity = 0.0
scene.cycles.use_denoising = False
scene.cycles.samples = 10
scene.cycles.sampling_pattern = 'TABULATED_SOBOL'
scene.cycles.light_sampling_threshold = 0.0
scene.cycles.use_adaptive_sampling = False
scene.cycles.use_light_tree = False
scene.cycles.blur_glossy = 0.0
scene.cycles.volume_bounces = 1
scene.cycles.pixel_filter_type = 'GAUSSIAN'
scene.cycles.sample_clamp_indirect = 0.0
scene.view_settings.view_transform = 'Standard'
bpy.context.view_layer.update()

# ---- added for rendering (the .blend has no active camera and no usable light): camera, sun
cam_auto = bpy.data.cameras.new('AutoCamera')
cam_auto.lens = 50.0
cam_auto.sensor_width = 36.0
cam_auto.clip_end = 1000.0
ob_auto_camera = bpy.data.objects.new('AutoCamera', cam_auto)
scene.collection.objects.link(ob_auto_camera)
ob_auto_camera.location = (1.60254, -1.92304, 1.78203)
ob_auto_camera.rotation_euler = (1.09748, -7.21219e-08, 0.694738)
scene.camera = ob_auto_camera
light_auto_sun = bpy.data.lights.new('AutoSun', 'SUN')
light_auto_sun.energy = 3.0
light_auto_sun.angle = 0.0523599
ob_auto_sun = bpy.data.objects.new('AutoSun', light_auto_sun)
scene.collection.objects.link(ob_auto_sun)
ob_auto_sun.rotation_euler = (0.872665, 0.174533, 0.523599)
bpy.context.view_layer.update()
